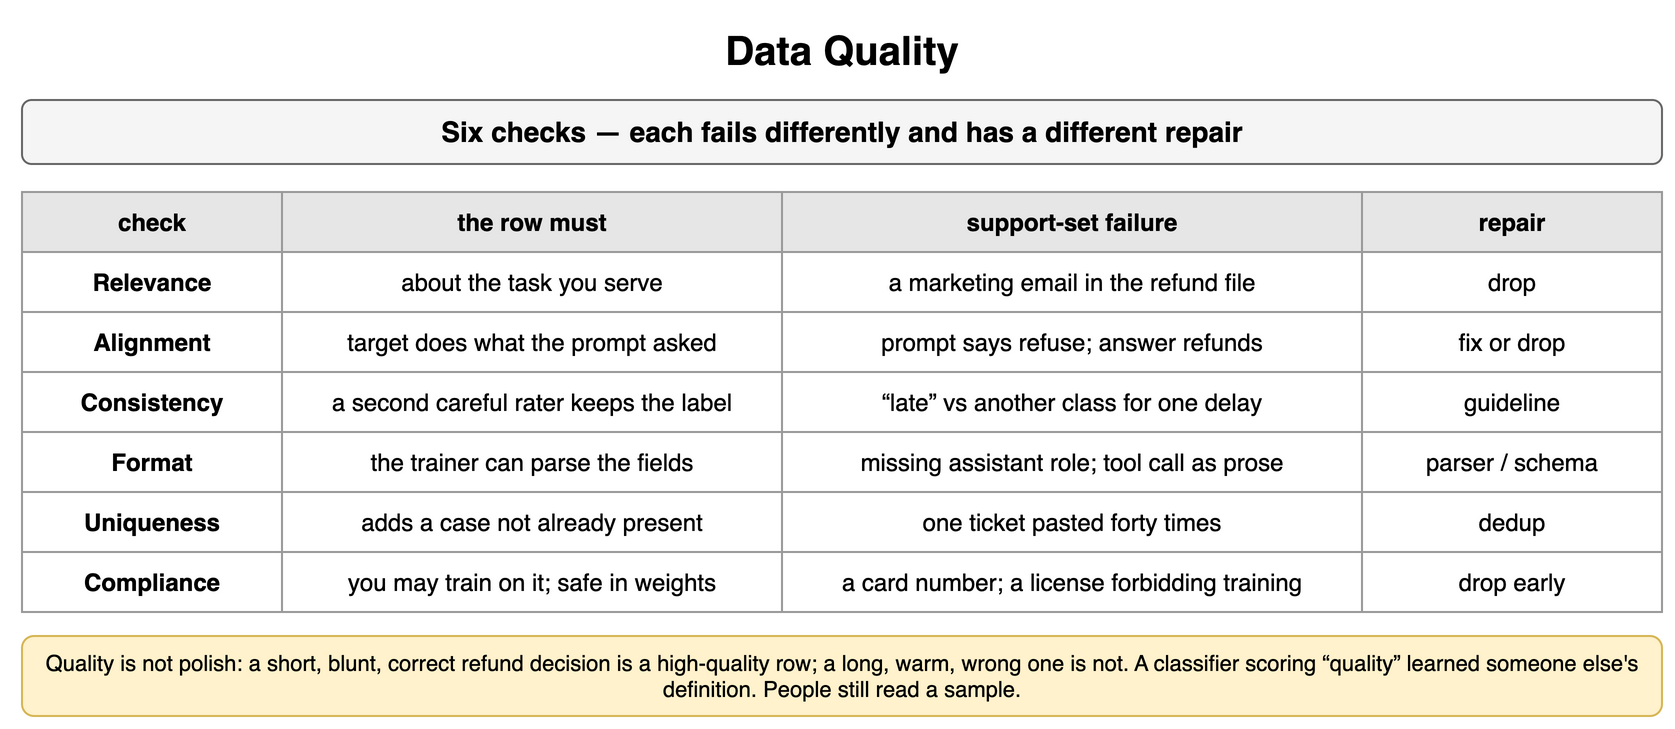

The diagram above was exported from draw.io. Its source (the exported page's mxGraphModel, read from the mxfile embedded in the PNG):
<mxGraphModel dx="900" dy="372" grid="1" gridSize="10" guides="1" tooltips="1" connect="1" arrows="1" fold="1" page="1" pageScale="1" pageWidth="900" pageHeight="372" math="0" shadow="0">
  <root>
    <mxCell id="0" />
    <mxCell id="1" parent="0" />
    <mxCell id="c1" value="Data Quality" style="text;html=1;align=center;verticalAlign=middle;whiteSpace=wrap;fontSize=20;fontStyle=1;" vertex="1" parent="1">
      <mxGeometry x="40" y="10" width="820" height="30" as="geometry" />
    </mxCell>
    <mxCell id="c2" value="Six checks — each fails differently and has a different repair" style="rounded=1;whiteSpace=wrap;html=1;fillColor=#f5f5f5;strokeColor=#666666;fontStyle=1;fontSize=14;" vertex="1" parent="1">
      <mxGeometry x="40" y="50" width="820" height="32" as="geometry" />
    </mxCell>
    <mxCell id="c3" value="check" style="whiteSpace=wrap;html=1;fillColor=#e6e6e6;strokeColor=#999999;fontStyle=1;fontSize=12;" vertex="1" parent="1">
      <mxGeometry x="40" y="96" width="130" height="30" as="geometry" />
    </mxCell>
    <mxCell id="c4" value="the row must" style="whiteSpace=wrap;html=1;fillColor=#e6e6e6;strokeColor=#999999;fontStyle=1;fontSize=12;" vertex="1" parent="1">
      <mxGeometry x="170" y="96" width="250" height="30" as="geometry" />
    </mxCell>
    <mxCell id="c5" value="support-set failure" style="whiteSpace=wrap;html=1;fillColor=#e6e6e6;strokeColor=#999999;fontStyle=1;fontSize=12;" vertex="1" parent="1">
      <mxGeometry x="420" y="96" width="290" height="30" as="geometry" />
    </mxCell>
    <mxCell id="c6" value="repair" style="whiteSpace=wrap;html=1;fillColor=#e6e6e6;strokeColor=#999999;fontStyle=1;fontSize=12;" vertex="1" parent="1">
      <mxGeometry x="710" y="96" width="150" height="30" as="geometry" />
    </mxCell>
    <mxCell id="c7" value="Relevance" style="whiteSpace=wrap;html=1;strokeColor=#999999;fontSize=12;fillColor=#ffffff;fontStyle=1;" vertex="1" parent="1">
      <mxGeometry x="40" y="126" width="130" height="30" as="geometry" />
    </mxCell>
    <mxCell id="c8" value="about the task you serve" style="whiteSpace=wrap;html=1;strokeColor=#999999;fontSize=12;fillColor=#ffffff;" vertex="1" parent="1">
      <mxGeometry x="170" y="126" width="250" height="30" as="geometry" />
    </mxCell>
    <mxCell id="c9" value="a marketing email in the refund file" style="whiteSpace=wrap;html=1;strokeColor=#999999;fontSize=12;fillColor=#ffffff;" vertex="1" parent="1">
      <mxGeometry x="420" y="126" width="290" height="30" as="geometry" />
    </mxCell>
    <mxCell id="c10" value="drop" style="whiteSpace=wrap;html=1;strokeColor=#999999;fontSize=12;fillColor=#ffffff;" vertex="1" parent="1">
      <mxGeometry x="710" y="126" width="150" height="30" as="geometry" />
    </mxCell>
    <mxCell id="c11" value="Alignment" style="whiteSpace=wrap;html=1;strokeColor=#999999;fontSize=12;fillColor=#ffffff;fontStyle=1;" vertex="1" parent="1">
      <mxGeometry x="40" y="156" width="130" height="30" as="geometry" />
    </mxCell>
    <mxCell id="c12" value="target does what the prompt asked" style="whiteSpace=wrap;html=1;strokeColor=#999999;fontSize=12;fillColor=#ffffff;" vertex="1" parent="1">
      <mxGeometry x="170" y="156" width="250" height="30" as="geometry" />
    </mxCell>
    <mxCell id="c13" value="prompt says refuse; answer refunds" style="whiteSpace=wrap;html=1;strokeColor=#999999;fontSize=12;fillColor=#ffffff;" vertex="1" parent="1">
      <mxGeometry x="420" y="156" width="290" height="30" as="geometry" />
    </mxCell>
    <mxCell id="c14" value="fix or drop" style="whiteSpace=wrap;html=1;strokeColor=#999999;fontSize=12;fillColor=#ffffff;" vertex="1" parent="1">
      <mxGeometry x="710" y="156" width="150" height="30" as="geometry" />
    </mxCell>
    <mxCell id="c15" value="Consistency" style="whiteSpace=wrap;html=1;strokeColor=#999999;fontSize=12;fillColor=#ffffff;fontStyle=1;" vertex="1" parent="1">
      <mxGeometry x="40" y="186" width="130" height="30" as="geometry" />
    </mxCell>
    <mxCell id="c16" value="a second careful rater keeps the label" style="whiteSpace=wrap;html=1;strokeColor=#999999;fontSize=12;fillColor=#ffffff;" vertex="1" parent="1">
      <mxGeometry x="170" y="186" width="250" height="30" as="geometry" />
    </mxCell>
    <mxCell id="c17" value="“late” vs another class for one delay" style="whiteSpace=wrap;html=1;strokeColor=#999999;fontSize=12;fillColor=#ffffff;" vertex="1" parent="1">
      <mxGeometry x="420" y="186" width="290" height="30" as="geometry" />
    </mxCell>
    <mxCell id="c18" value="guideline" style="whiteSpace=wrap;html=1;strokeColor=#999999;fontSize=12;fillColor=#ffffff;" vertex="1" parent="1">
      <mxGeometry x="710" y="186" width="150" height="30" as="geometry" />
    </mxCell>
    <mxCell id="c19" value="Format" style="whiteSpace=wrap;html=1;strokeColor=#999999;fontSize=12;fillColor=#ffffff;fontStyle=1;" vertex="1" parent="1">
      <mxGeometry x="40" y="216" width="130" height="30" as="geometry" />
    </mxCell>
    <mxCell id="c20" value="the trainer can parse the fields" style="whiteSpace=wrap;html=1;strokeColor=#999999;fontSize=12;fillColor=#ffffff;" vertex="1" parent="1">
      <mxGeometry x="170" y="216" width="250" height="30" as="geometry" />
    </mxCell>
    <mxCell id="c21" value="missing assistant role; tool call as prose" style="whiteSpace=wrap;html=1;strokeColor=#999999;fontSize=12;fillColor=#ffffff;" vertex="1" parent="1">
      <mxGeometry x="420" y="216" width="290" height="30" as="geometry" />
    </mxCell>
    <mxCell id="c22" value="parser / schema" style="whiteSpace=wrap;html=1;strokeColor=#999999;fontSize=12;fillColor=#ffffff;" vertex="1" parent="1">
      <mxGeometry x="710" y="216" width="150" height="30" as="geometry" />
    </mxCell>
    <mxCell id="c23" value="Uniqueness" style="whiteSpace=wrap;html=1;strokeColor=#999999;fontSize=12;fillColor=#ffffff;fontStyle=1;" vertex="1" parent="1">
      <mxGeometry x="40" y="246" width="130" height="30" as="geometry" />
    </mxCell>
    <mxCell id="c24" value="adds a case not already present" style="whiteSpace=wrap;html=1;strokeColor=#999999;fontSize=12;fillColor=#ffffff;" vertex="1" parent="1">
      <mxGeometry x="170" y="246" width="250" height="30" as="geometry" />
    </mxCell>
    <mxCell id="c25" value="one ticket pasted forty times" style="whiteSpace=wrap;html=1;strokeColor=#999999;fontSize=12;fillColor=#ffffff;" vertex="1" parent="1">
      <mxGeometry x="420" y="246" width="290" height="30" as="geometry" />
    </mxCell>
    <mxCell id="c26" value="dedup" style="whiteSpace=wrap;html=1;strokeColor=#999999;fontSize=12;fillColor=#ffffff;" vertex="1" parent="1">
      <mxGeometry x="710" y="246" width="150" height="30" as="geometry" />
    </mxCell>
    <mxCell id="c27" value="Compliance" style="whiteSpace=wrap;html=1;strokeColor=#999999;fontSize=12;fillColor=#ffffff;fontStyle=1;" vertex="1" parent="1">
      <mxGeometry x="40" y="276" width="130" height="30" as="geometry" />
    </mxCell>
    <mxCell id="c28" value="you may train on it; safe in weights" style="whiteSpace=wrap;html=1;strokeColor=#999999;fontSize=12;fillColor=#ffffff;" vertex="1" parent="1">
      <mxGeometry x="170" y="276" width="250" height="30" as="geometry" />
    </mxCell>
    <mxCell id="c29" value="a card number; a license forbidding training" style="whiteSpace=wrap;html=1;strokeColor=#999999;fontSize=12;fillColor=#ffffff;" vertex="1" parent="1">
      <mxGeometry x="420" y="276" width="290" height="30" as="geometry" />
    </mxCell>
    <mxCell id="c30" value="drop early" style="whiteSpace=wrap;html=1;strokeColor=#999999;fontSize=12;fillColor=#ffffff;" vertex="1" parent="1">
      <mxGeometry x="710" y="276" width="150" height="30" as="geometry" />
    </mxCell>
    <mxCell id="c31" value="Quality is not polish: a short, blunt, correct refund decision is a high-quality row; a long, warm, wrong one is not. A classifier scoring “quality” learned someone else's definition. People still read a sample." style="rounded=1;whiteSpace=wrap;html=1;fillColor=#fff2cc;strokeColor=#d6b656;fontSize=11;align=center;" vertex="1" parent="1">
      <mxGeometry x="40" y="318" width="820" height="40" as="geometry" />
    </mxCell>
  </root>
</mxGraphModel>